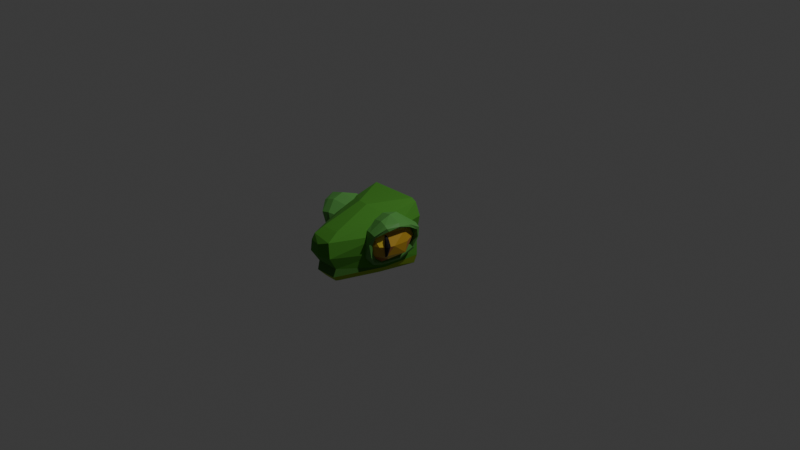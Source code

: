 # Source: SnakeHead.blend  (saved by Blender 4.4.32; exported with 4.5.12 LTS)
import bpy
from mathutils import Matrix  # noqa: F401  (used for matrix-valued properties, if any)

bpy.ops.wm.read_factory_settings(use_empty=True)
scene = bpy.context.scene
scene.name = 'Scene'

# ---- collections
col_collection = bpy.data.collections.new('Collection'); scene.collection.children.link(col_collection)
col_head = bpy.data.collections.new('Head'); scene.collection.children.link(col_head)
col_body = bpy.data.collections.new('Body'); scene.collection.children.link(col_body)

# ---- materials (node trees are filled in below, after node groups)
mat_material_007 = bpy.data.materials.new('Material.007')
mat_material = bpy.data.materials.new('Material')
mat_material.alpha_threshold = 0.0
mat_material.roughness = 0.5
mat_material.line_color = (0.0, 0.0, 0.0, 1.0)
mat_material_002 = bpy.data.materials.new('Material.002')
mat_snake_bottom = bpy.data.materials.new('Snake bottom')
mat_mouth = bpy.data.materials.new('Mouth')
mat_material_010 = bpy.data.materials.new('Material.010')
mat_material_011 = bpy.data.materials.new('Material.011')
mat_material_012 = bpy.data.materials.new('Material.012')
mat_material_013 = bpy.data.materials.new('Material.013')
mat_material_005 = bpy.data.materials.new('Material.005')

# ---- material node trees
mat_material_007.use_nodes = True; mat_material_007.node_tree.nodes.clear()
_N = mat_material_007.node_tree.nodes; _L = mat_material_007.node_tree.links
n0 = _N.new('ShaderNodeBsdfPrincipled'); n0.name = 'Principled BSDF'; n0.location = (10, 300)
n0.inputs[0].default_value = (0.0, 0.0, 0.0, 1.0)
n0.inputs[2].default_value = 0.8045
n1 = _N.new('ShaderNodeOutputMaterial'); n1.name = 'Material Output'; n1.location = (300, 300)
_L.new(n0.outputs[0], n1.inputs[0])
n1.is_active_output = True
mat_material.use_nodes = True; mat_material.node_tree.nodes.clear()
_N = mat_material.node_tree.nodes; _L = mat_material.node_tree.links
n0 = _N.new('ShaderNodeOutputMaterial'); n0.name = 'Material Output'; n0.location = (300, 300)
n1 = _N.new('ShaderNodeBsdfPrincipled'); n1.name = 'Principled BSDF'; n1.location = (10, 300)
n1.inputs[0].default_value = (0.05559, 0.2453, 0.01882, 1.0)
n1.inputs[2].default_value = 0.8727
n1.inputs[3].default_value = 1.45
_L.new(n1.outputs[0], n0.inputs[0])
n0.is_active_output = True
mat_material_002.use_nodes = True; mat_material_002.node_tree.nodes.clear()
_N = mat_material_002.node_tree.nodes; _L = mat_material_002.node_tree.links
n0 = _N.new('ShaderNodeBsdfPrincipled'); n0.name = 'Principled BSDF'; n0.location = (10, 300)
n0.inputs[0].default_value = (0.8006, 0.04719, 0.01132, 1.0)
n0.inputs[2].default_value = 0.7773
n1 = _N.new('ShaderNodeOutputMaterial'); n1.name = 'Material Output'; n1.location = (300, 300)
_L.new(n0.outputs[0], n1.inputs[0])
n1.is_active_output = True
mat_snake_bottom.use_nodes = True; mat_snake_bottom.node_tree.nodes.clear()
_N = mat_snake_bottom.node_tree.nodes; _L = mat_snake_bottom.node_tree.links
n0 = _N.new('ShaderNodeBsdfPrincipled'); n0.name = 'Principled BSDF'; n0.location = (10, 300)
n0.inputs[0].default_value = (0.2753, 0.4363, 0.0249, 1.0)
n0.inputs[2].default_value = 0.8773
n1 = _N.new('ShaderNodeOutputMaterial'); n1.name = 'Material Output'; n1.location = (300, 300)
_L.new(n0.outputs[0], n1.inputs[0])
n1.is_active_output = True
mat_mouth.use_nodes = True; mat_mouth.node_tree.nodes.clear()
_N = mat_mouth.node_tree.nodes; _L = mat_mouth.node_tree.links
n0 = _N.new('ShaderNodeBsdfPrincipled'); n0.name = 'Principled BSDF'; n0.location = (10, 300)
n0.inputs[0].default_value = (0.04699, 0.1697, 0.01926, 1.0)
n0.inputs[2].default_value = 0.7682
n1 = _N.new('ShaderNodeOutputMaterial'); n1.name = 'Material Output'; n1.location = (300, 300)
_L.new(n0.outputs[0], n1.inputs[0])
n1.is_active_output = True
mat_material_010.use_nodes = True; mat_material_010.node_tree.nodes.clear()
_N = mat_material_010.node_tree.nodes; _L = mat_material_010.node_tree.links
n0 = _N.new('ShaderNodeBsdfPrincipled'); n0.name = 'Principled BSDF'; n0.location = (10, 300)
n0.inputs[0].default_value = (0.4848, 0.2916, 0.0207, 1.0)
n1 = _N.new('ShaderNodeOutputMaterial'); n1.name = 'Material Output'; n1.location = (300, 300)
_L.new(n0.outputs[0], n1.inputs[0])
n1.is_active_output = True
mat_material_011.use_nodes = True; mat_material_011.node_tree.nodes.clear()
_N = mat_material_011.node_tree.nodes; _L = mat_material_011.node_tree.links
n0 = _N.new('ShaderNodeBsdfPrincipled'); n0.name = 'Principled BSDF'; n0.location = (10, 300)
n0.inputs[0].default_value = (0.3493, 0.1448, 0.032, 1.0)
n0.inputs[2].default_value = 0.7727
n1 = _N.new('ShaderNodeOutputMaterial'); n1.name = 'Material Output'; n1.location = (300, 300)
_L.new(n0.outputs[0], n1.inputs[0])
n1.is_active_output = True
mat_material_012.use_nodes = True; mat_material_012.node_tree.nodes.clear()
_N = mat_material_012.node_tree.nodes; _L = mat_material_012.node_tree.links
n0 = _N.new('ShaderNodeBsdfPrincipled'); n0.name = 'Principled BSDF'; n0.location = (10, 300)
n0.inputs[0].default_value = (0.7448, 0.5486, 0.0481, 1.0)
n1 = _N.new('ShaderNodeOutputMaterial'); n1.name = 'Material Output'; n1.location = (300, 300)
_L.new(n0.outputs[0], n1.inputs[0])
n1.is_active_output = True
mat_material_013.use_nodes = True; mat_material_013.node_tree.nodes.clear()
_N = mat_material_013.node_tree.nodes; _L = mat_material_013.node_tree.links
n0 = _N.new('ShaderNodeBsdfPrincipled'); n0.name = 'Principled BSDF'; n0.location = (10, 300)
n0.inputs[0].default_value = (0.3176, 0.1884, 0.04616, 1.0)
n1 = _N.new('ShaderNodeOutputMaterial'); n1.name = 'Material Output'; n1.location = (300, 300)
_L.new(n0.outputs[0], n1.inputs[0])
n1.is_active_output = True
mat_material_005.use_nodes = True; mat_material_005.node_tree.nodes.clear()
_N = mat_material_005.node_tree.nodes; _L = mat_material_005.node_tree.links
n0 = _N.new('ShaderNodeBsdfPrincipled'); n0.name = 'Principled BSDF'; n0.location = (10, 300)
n0.inputs[0].default_value = (0.08893, 0.3022, 0.05916, 1.0)
n1 = _N.new('ShaderNodeOutputMaterial'); n1.name = 'Material Output'; n1.location = (300, 300)
_L.new(n0.outputs[0], n1.inputs[0])
n1.is_active_output = True

# ---- world
world_world = bpy.data.worlds.new('World'); scene.world = world_world
world_world.use_nodes = True; world_world.node_tree.nodes.clear()
_N = world_world.node_tree.nodes; _L = world_world.node_tree.links
n0 = _N.new('ShaderNodeOutputWorld'); n0.name = 'World Output'; n0.location = (300, 300)
n1 = _N.new('ShaderNodeBackground'); n1.name = 'Background'; n1.location = (10, 300)
n1.inputs[0].default_value = (0.05088, 0.05088, 0.05088, 1.0)
_L.new(n1.outputs[0], n0.inputs[0])
n0.is_active_output = True
world_world.color = (0.05088, 0.05088, 0.05088)
world_world.sun_shadow_jitter_overblur = 0.0

# ---- cameras
cam_camera = bpy.data.cameras.new('Camera')
cam_camera.clip_end = 100.0
cam_camera.ortho_scale = 7.314

# ---- lights
light_light = bpy.data.lights.new('Light', 'POINT')
light_light.energy = 1000.0
light_light.shadow_soft_size = 0.1

# ---- meshes
me_icosphere_002 = bpy.data.meshes.new('Icosphere.002')
me_icosphere_002.from_pydata([(0.455, -0.6097, -0.04212), (0.495, -0.6273, -0.01437), (0.4709, -0.6136, 0.0131), (0.4723, -0.5899, 0.006659), (0.4849, -0.6052, -0.01997), (0.4725, -0.595, 0.1636), (0.4823, -0.595, 0.1699), (0.4944, -0.6117, 0.1627), (0.4846, -0.6351, -0.01184), (0.4574, -0.6022, -0.03569), (0.4546, -0.6129, -0.03194), (0.4747, -0.625, -0.005066), (0.4681, -0.6007, 0.006074), (0.5172, -0.6215, 0.08299), (0.5097, -0.5899, 0.08642), (0.4852, -0.6449, 0.08461), (0.5014, -0.6388, 0.08322), (0.4689, -0.621, 0.09088), (0.4734, -0.6374, 0.08767), (0.4812, -0.5874, 0.09084), (0.4726, -0.6024, 0.09074), (0.4935, -0.5813, 0.09077), (0.4839, -0.6318, 0.1675), (0.4718, -0.6306, 0.1638), (0.4647, -0.6118, 0.1648), (0.4599, -0.6154, 0.2049), (0.458, -0.6182, 0.1896), (0.4588, -0.6046, 0.1943), (-0.3408, -0.6097, -0.04212), (-0.3807, -0.6273, -0.01437), (-0.3566, -0.6136, 0.0131), (-0.3581, -0.5899, 0.006659), (-0.3706, -0.6052, -0.01997), (-0.3582, -0.595, 0.1636), (-0.368, -0.595, 0.1699), (-0.3801, -0.6117, 0.1627), (-0.3703, -0.6351, -0.01184), (-0.3431, -0.6022, -0.03569), (-0.3403, -0.6129, -0.03194), (-0.3604, -0.625, -0.005066), (-0.3538, -0.6007, 0.006074), (-0.4029, -0.6215, 0.08299), (-0.3954, -0.5899, 0.08642), (-0.3709, -0.6449, 0.08461), (-0.3871, -0.6388, 0.08322), (-0.3547, -0.621, 0.09088), (-0.3591, -0.6374, 0.08767), (-0.367, -0.5874, 0.09084), (-0.3583, -0.6024, 0.09074), (-0.3792, -0.5813, 0.09077), (-0.3696, -0.6318, 0.1675), (-0.3575, -0.6306, 0.1638), (-0.3504, -0.6118, 0.1648), (-0.3456, -0.6154, 0.2049), (-0.3437, -0.6182, 0.1896), (-0.3445, -0.6046, 0.1943), (0.1507, -0.9475, 0.2337), (0.1736, -1.074, 0.1649), (0.4164, -0.1163, 0.2211), (0.3571, -0.1141, 0.3512), (0.394, -0.571, 0.1603), (0.3079, -0.4644, 0.3048), (0.1247, -0.9286, -0.308), (0.1795, -0.9972, -0.136), (0.3916, -0.1285, -0.2122), (0.3534, -0.5184, -0.2197), (0.2955, -0.5693, -0.2795), (0.4109, -0.4388, 0.1776), (0.2679, -0.5208, -0.3091), (0.3456, -0.1206, -0.3226), (0.3755, -0.3576, -0.1293), (0.05594, -1.113, 0.003472), (0.1112, -0.5376, 0.3756), (0.05714, -1.11, 0.1258), (0.003588, -0.5288, 0.3774), (0.3054, -0.1131, 0.377), (0.1497, -0.9804, -0.2786), (0.1722, -1.026, -0.2202), (-0.06714, -0.9969, -0.1354), (0.05767, -0.1128, -0.3224), (0.1979, -1.084, 0.008149), (0.3705, -0.5869, -0.04006), (0.3905, -0.1311, 0.0356), (-0.2875, -0.1303, 0.04787), (-0.2551, -0.5955, -0.01682), (-0.05536, -1.089, 0.1303), (-0.03628, -0.9519, 0.2329), (-0.05304, -1.054, 0.1866), (-0.3021, -0.1163, 0.2211), (-0.2149, -0.1125, 0.373), (-0.2797, -0.571, 0.1603), (-0.2188, -0.5713, 0.2381), (-0.01723, -0.9499, -0.304), (-0.05771, -1.026, -0.2201), (-0.2341, -0.1211, -0.322), (-0.2787, -0.1273, -0.2132), (-0.2228, -0.5444, -0.2422), (-0.1984, -0.3819, 0.3224), (-0.302, -0.3914, 0.1929), (-0.1667, -0.4819, -0.3096), (-0.2459, -0.4162, -0.238), (-0.2616, -0.353, -0.1292), (-0.08881, -1.079, -0.002224), (0.476, -0.605, -0.02509), (0.3502, -0.2249, -0.04355), (0.5079, -0.3952, -0.04355), (0.3322, -0.6931, 0.209), (0.1745, -0.5228, 0.209), (0.2471, -0.2643, 0.209), (0.4038, -0.239, 0.1905), (0.3612, -0.3886, 0.3224), (0.3367, -0.5699, -0.1569), (0.42, -0.5448, -0.1003), (0.3308, -0.693, -0.04355), (0.4267, -0.3827, -0.1003), (0.2396, -0.4531, -0.1223), (0.1741, -0.5209, -0.04355), (0.3153, -0.326, -0.1223), (0.2137, -0.3202, -0.04402), (0.5215, -0.5507, 0.0827), (0.5283, -0.3886, 0.0827), (0.3303, -0.7213, 0.0827), (0.4459, -0.6778, 0.0827), (0.1541, -0.5294, 0.0827), (0.2189, -0.6646, 0.0827), (0.2365, -0.2402, 0.0827), (0.1608, -0.3673, 0.0827), (0.4635, -0.2534, 0.0827), (0.3521, -0.1967, 0.0827), (0.4517, -0.5969, 0.2094), (0.5083, -0.3971, 0.209), (0.3671, -0.592, 0.2877), (0.4427, -0.4649, 0.2877), (0.2557, -0.5353, 0.2877), (0.2624, -0.3732, 0.2877), (0.4938, -0.6219, 0.08244), (0.5075, -0.5989, 0.08388), (-0.3617, -0.605, -0.02509), (-0.2359, -0.2249, -0.04355), (-0.3937, -0.3952, -0.04355), (-0.2179, -0.6931, 0.209), (-0.06017, -0.5228, 0.209), (-0.1329, -0.2643, 0.209), (-0.2896, -0.239, 0.1905), (-0.247, -0.3886, 0.3224), (-0.2224, -0.5699, -0.1569), (-0.3057, -0.5448, -0.1003), (-0.2165, -0.693, -0.04355), (-0.3124, -0.3827, -0.1003), (-0.1254, -0.4531, -0.1223), (-0.05982, -0.5209, -0.04355), (-0.201, -0.326, -0.1223), (-0.09942, -0.3202, -0.04402), (-0.4073, -0.5507, 0.0827), (-0.414, -0.3886, 0.0827), (-0.216, -0.7213, 0.0827), (-0.3317, -0.6778, 0.0827), (-0.03984, -0.5294, 0.0827), (-0.1046, -0.6646, 0.0827), (-0.1222, -0.2402, 0.0827), (-0.04657, -0.3673, 0.0827), (-0.3493, -0.2534, 0.0827), (-0.2378, -0.1967, 0.0827), (-0.3374, -0.5969, 0.2094), (-0.394, -0.3971, 0.209), (-0.2529, -0.592, 0.2877), (-0.3285, -0.4649, 0.2877), (-0.1414, -0.5353, 0.2877), (-0.1481, -0.3732, 0.2877), (-0.3795, -0.6219, 0.08244), (-0.3932, -0.5989, 0.08388), (0.332, -0.5443, -0.2014), (0.3584, -0.5612, -0.181), (0.3621, -0.5668, -0.1547), (0.3163, -0.5524, -0.124), (0.2777, -0.5473, -0.1483), (0.2913, -0.5375, -0.191), (0.3627, -0.3617, -0.177), (0.4074, -0.3748, -0.1693), (0.4213, -0.3877, -0.1382), (0.385, -0.3822, -0.1083), (0.3482, -0.3687, -0.1136), (0.3339, -0.3589, -0.1529), (0.4334, -0.2255, -0.07599), (0.4756, -0.2486, -0.05871), (0.4788, -0.2708, -0.04156), (0.4265, -0.2764, -0.01674), (0.3759, -0.2556, -0.02339), (0.3606, -0.2295, -0.0517), (0.3867, -0.2179, -0.06857), (0.5008, -0.2143, 0.07103), (0.5117, -0.2365, 0.07185), (0.4703, -0.2493, 0.07746), (0.4095, -0.2413, 0.07887), (0.3917, -0.2153, 0.08162), (0.4145, -0.1863, 0.0659), (0.4577, -0.2118, 0.1981), (0.5374, -0.2434, 0.1867), (0.5338, -0.2667, 0.1674), (0.414, -0.2655, 0.1606), (0.3785, -0.249, 0.1625), (0.3737, -0.2236, 0.1828), (0.3949, -0.2069, 0.1963), (0.3446, -0.3628, 0.3212), (0.5497, -0.3733, 0.2618), (0.5555, -0.3909, 0.2442), (0.4701, -0.3747, 0.2261), (0.3736, -0.3658, 0.2432), (0.313, -0.3472, 0.2572), (0.2954, -0.3489, 0.2857), (0.4022, -0.4994, 0.3571), (0.5368, -0.5101, 0.3202), (0.5575, -0.5144, 0.288), (0.5339, -0.5272, 0.261), (0.4271, -0.5077, 0.2642), (0.2415, -0.4627, 0.2531), (0.2225, -0.461, 0.2907), (0.253, -0.4668, 0.3156), (0.4016, -0.6125, 0.321), (0.4692, -0.6275, 0.3058), (0.5079, -0.6356, 0.2863), (0.5193, -0.6173, 0.2568), (0.4605, -0.6312, 0.2299), (0.2442, -0.5734, 0.2112), (0.2167, -0.575, 0.2484), (0.2457, -0.5663, 0.2785), (0.3591, -0.7182, 0.2238), (0.4375, -0.7316, 0.212), (0.4337, -0.7095, 0.1904), (0.3857, -0.6756, 0.1738), (0.3262, -0.6545, 0.1655), (0.227, -0.6353, 0.1637), (0.2079, -0.6666, 0.1945), (0.234, -0.6761, 0.2051), (0.2925, -0.7447, 0.09978), (0.3751, -0.7465, 0.1181), (0.3877, -0.7184, 0.08994), (0.3418, -0.6809, 0.09439), (0.2923, -0.6739, 0.08959), (0.2595, -0.6981, 0.09195), (0.2613, -0.7315, 0.09191), (0.3214, -0.7434, -0.05113), (0.3802, -0.7239, -0.0304), (0.3658, -0.6821, -0.01707), (0.3194, -0.6634, -0.01019), (0.2631, -0.6784, -0.01772), (0.2625, -0.7181, -0.04105), (0.2932, -0.653, -0.1604), (0.3471, -0.66, -0.1517), (0.3584, -0.6543, -0.1282), (0.3464, -0.6373, -0.104), (0.3046, -0.6216, -0.09195), (0.2658, -0.6237, -0.1133), (0.2659, -0.6386, -0.1411), (-0.2177, -0.5443, -0.2014), (-0.2442, -0.5612, -0.181), (-0.2478, -0.5668, -0.1547), (-0.2021, -0.5524, -0.124), (-0.1634, -0.5473, -0.1483), (-0.1771, -0.5375, -0.191), (-0.2484, -0.3617, -0.177), (-0.2931, -0.3748, -0.1693), (-0.307, -0.3877, -0.1382), (-0.2707, -0.3822, -0.1083), (-0.2339, -0.3687, -0.1136), (-0.2196, -0.3589, -0.1529), (-0.3191, -0.2255, -0.07599), (-0.3614, -0.2486, -0.05871), (-0.3645, -0.2708, -0.04156), (-0.3122, -0.2764, -0.01674), (-0.2616, -0.2556, -0.02339), (-0.2463, -0.2295, -0.0517), (-0.2724, -0.2179, -0.06857), (-0.3865, -0.2143, 0.07103), (-0.3974, -0.2365, 0.07185), (-0.356, -0.2493, 0.07746), (-0.2952, -0.2413, 0.07887), (-0.2774, -0.2153, 0.08162), (-0.3002, -0.1863, 0.0659), (-0.3434, -0.2118, 0.1981), (-0.4231, -0.2434, 0.1867), (-0.4195, -0.2667, 0.1674), (-0.2998, -0.2655, 0.1606), (-0.2643, -0.249, 0.1625), (-0.2595, -0.2236, 0.1828), (-0.2807, -0.2069, 0.1963), (-0.2303, -0.3628, 0.3212), (-0.4354, -0.3733, 0.2618), (-0.4412, -0.3909, 0.2442), (-0.3558, -0.3747, 0.2261), (-0.2593, -0.3658, 0.2432), (-0.1987, -0.3472, 0.2572), (-0.1811, -0.3489, 0.2857), (-0.2879, -0.4994, 0.3571), (-0.4225, -0.5101, 0.3202), (-0.4432, -0.5144, 0.288), (-0.4196, -0.5272, 0.261), (-0.3128, -0.5077, 0.2642), (-0.1272, -0.4627, 0.2531), (-0.1082, -0.461, 0.2907), (-0.1388, -0.4668, 0.3156), (-0.2873, -0.6125, 0.321), (-0.355, -0.6275, 0.3058), (-0.3937, -0.6356, 0.2863), (-0.405, -0.6173, 0.2568), (-0.3462, -0.6312, 0.2299), (-0.13, -0.5734, 0.2112), (-0.1025, -0.575, 0.2484), (-0.1315, -0.5663, 0.2785), (-0.2448, -0.7182, 0.2238), (-0.3233, -0.7316, 0.212), (-0.3194, -0.7095, 0.1904), (-0.2714, -0.6756, 0.1738), (-0.2119, -0.6545, 0.1655), (-0.1127, -0.6353, 0.1637), (-0.09359, -0.6666, 0.1945), (-0.1197, -0.6761, 0.2051), (-0.1782, -0.7447, 0.09978), (-0.2609, -0.7465, 0.1181), (-0.2735, -0.7184, 0.08994), (-0.2275, -0.6809, 0.09439), (-0.178, -0.6739, 0.08959), (-0.1452, -0.6981, 0.09195), (-0.1471, -0.7315, 0.09191), (-0.2072, -0.7434, -0.05113), (-0.2659, -0.7239, -0.0304), (-0.2515, -0.6821, -0.01707), (-0.2051, -0.6634, -0.01019), (-0.1488, -0.6784, -0.01772), (-0.1482, -0.7181, -0.04105), (-0.179, -0.653, -0.1604), (-0.2328, -0.66, -0.1517), (-0.2441, -0.6543, -0.1282), (-0.2322, -0.6373, -0.104), (-0.1903, -0.6216, -0.09195), (-0.1515, -0.6237, -0.1133), (-0.1516, -0.6386, -0.1411)], [], [(1, 0, 4), (0, 10, 9), (1, 4, 13), (2, 11, 17), (3, 12, 19), (4, 3, 14), (1, 13, 16), (8, 15, 18), (2, 17, 20), (3, 19, 21), (5, 24, 27), (6, 5, 27), (7, 6, 25), (25, 6, 27), (27, 26, 25), (27, 24, 26), (24, 23, 26), (26, 23, 25), (23, 22, 25), (22, 7, 25), (14, 6, 7), (21, 5, 6), (21, 19, 5), (20, 24, 5), (20, 17, 24), (17, 23, 24), (18, 15, 23), (15, 22, 23), (16, 13, 22), (13, 7, 22), (14, 21, 6), (14, 3, 21), (19, 20, 5), (19, 12, 20), (12, 2, 20), (17, 18, 23), (17, 11, 18), (11, 8, 18), (15, 16, 22), (15, 8, 16), (8, 1, 16), (13, 14, 7), (13, 4, 14), (9, 3, 4), (9, 12, 3), (9, 10, 12), (10, 2, 12), (10, 11, 2), (10, 8, 11), (4, 0, 9), (10, 0, 8), (0, 1, 8), (29, 32, 28), (28, 37, 38), (29, 41, 32), (30, 45, 39), (31, 47, 40), (32, 42, 31), (29, 44, 41), (36, 46, 43), (30, 48, 45), (31, 49, 47), (33, 55, 52), (34, 55, 33), (35, 53, 34), (53, 55, 34), (55, 53, 54), (55, 54, 52), (52, 54, 51), (54, 53, 51), (51, 53, 50), (50, 53, 35), (42, 35, 34), (49, 34, 33), (49, 33, 47), (48, 33, 52), (48, 52, 45), (45, 52, 51), (46, 51, 43), (43, 51, 50), (44, 50, 41), (41, 50, 35), (42, 34, 49), (42, 49, 31), (47, 33, 48), (47, 48, 40), (40, 48, 30), (45, 51, 46), (45, 46, 39), (39, 46, 36), (43, 50, 44), (43, 44, 36), (36, 44, 29), (41, 35, 42), (41, 42, 32), (37, 32, 31), (37, 31, 40), (37, 40, 38), (38, 40, 30), (38, 30, 39), (38, 39, 36), (32, 37, 28), (38, 36, 28), (28, 36, 29), (87, 73, 57), (61, 67, 59), (72, 56, 61), (56, 57, 61), (65, 63, 77), (68, 69, 66), (61, 60, 67), (75, 72, 61), (72, 75, 74), (77, 63, 78), (82, 58, 67), (60, 80, 81), (80, 60, 57), (78, 102, 84, 96), (86, 72, 74), (98, 89, 88), (96, 92, 93), (96, 93, 78), (100, 96, 101), (95, 100, 101), (95, 94, 100), (94, 99, 100), (83, 95, 101), (97, 74, 89), (93, 77, 78), (92, 62, 76), (89, 74, 75), (71, 102, 78), (90, 84, 102), (90, 98, 84), (102, 85, 90), (87, 57, 56, 86), (70, 81, 65), (68, 79, 69), (82, 81, 70), (72, 86, 56), (76, 62, 68, 66), (75, 61, 59), (67, 58, 59), (57, 60, 61), (77, 76, 66, 65), (71, 78, 63, 80), (69, 65, 66), (62, 79, 68), (64, 70, 65), (69, 64, 65), (82, 70, 64), (71, 80, 57, 73), (60, 81, 82, 67), (64, 69, 79, 75, 59, 58, 82), (91, 87, 86, 97), (84, 101, 96), (79, 99, 94), (87, 85, 73), (97, 89, 98), (74, 97, 86), (90, 85, 87, 91), (92, 99, 79, 62), (99, 92, 96), (63, 65, 81, 80), (99, 96, 100), (77, 93, 92, 76), (91, 98, 90), (91, 97, 98), (84, 83, 101), (71, 73, 85, 102), (83, 84, 98, 88), (88, 89, 75, 79, 94, 95, 83), (103, 112, 105), (111, 115, 117), (111, 117, 114), (103, 105, 119), (104, 118, 125), (105, 104, 127), (113, 121, 124), (116, 123, 126), (104, 125, 128), (105, 127, 120), (106, 129, 131), (107, 106, 133), (108, 107, 134), (109, 108, 110), (132, 130, 110), (130, 109, 110), (110, 108, 134), (134, 133, 110), (134, 107, 133), (133, 131, 110), (133, 106, 131), (131, 132, 110), (131, 129, 132), (129, 130, 132), (120, 127, 130), (127, 109, 130), (128, 108, 109), (128, 125, 108), (126, 107, 108), (126, 123, 107), (124, 106, 107), (124, 121, 106), (122, 129, 106), (119, 130, 129), (127, 128, 109), (127, 104, 128), (125, 126, 108), (125, 118, 126), (118, 116, 126), (123, 124, 107), (123, 116, 124), (116, 113, 124), (121, 122, 106), (121, 113, 122), (113, 103, 122), (119, 120, 130), (119, 105, 120), (114, 104, 105), (114, 117, 104), (117, 118, 104), (117, 115, 118), (115, 116, 118), (115, 111, 116), (111, 113, 116), (105, 112, 114), (112, 111, 114), (111, 112, 113), (112, 103, 113), (122, 103, 135), (122, 135, 129), (135, 103, 136), (136, 103, 119), (129, 135, 136), (136, 119, 129), (137, 139, 146), (145, 151, 149), (145, 148, 151), (137, 153, 139), (138, 159, 152), (139, 161, 138), (147, 158, 155), (150, 160, 157), (138, 162, 159), (139, 154, 161), (140, 165, 163), (141, 167, 140), (142, 168, 141), (143, 144, 142), (166, 144, 164), (164, 144, 143), (144, 168, 142), (168, 144, 167), (168, 167, 141), (167, 144, 165), (167, 165, 140), (165, 144, 166), (165, 166, 163), (163, 166, 164), (154, 164, 161), (161, 164, 143), (162, 143, 142), (162, 142, 159), (160, 142, 141), (160, 141, 157), (158, 141, 140), (158, 140, 155), (156, 140, 163), (153, 163, 164), (161, 143, 162), (161, 162, 138), (159, 142, 160), (159, 160, 152), (152, 160, 150), (157, 141, 158), (157, 158, 150), (150, 158, 147), (155, 140, 156), (155, 156, 147), (147, 156, 137), (153, 164, 154), (153, 154, 139), (148, 139, 138), (148, 138, 151), (151, 138, 152), (151, 152, 149), (149, 152, 150), (149, 150, 145), (145, 150, 147), (139, 148, 146), (146, 148, 145), (145, 147, 146), (146, 147, 137), (156, 169, 137), (156, 163, 169), (169, 170, 137), (170, 153, 137), (163, 170, 169), (170, 163, 153), (171, 178, 172), (181, 175, 174), (182, 176, 175), (177, 171, 176), (183, 178, 177), (190, 184, 183), (185, 192, 186), (186, 193, 187), (187, 194, 188), (195, 189, 188), (195, 183, 189), (198, 192, 191), (199, 193, 192), (193, 200, 194), (207, 200, 199), (209, 202, 201), (202, 203, 196), (213, 206, 205), (215, 208, 207), (221, 213, 212), (222, 214, 213), (219, 227, 220), (229, 222, 221), (231, 224, 223), (236, 229, 228), (237, 230, 229), (240, 233, 232), (234, 241, 235), (235, 242, 236), (243, 237, 236), (244, 238, 237), (245, 239, 238), (241, 248, 242), (247, 241, 246), (247, 171, 248), (249, 173, 250), (174, 251, 250), (176, 247, 253), (171, 177, 178), (180, 174, 173, 179), (179, 178, 184, 185), (180, 181, 174), (181, 182, 175), (182, 177, 176), (183, 184, 178), (186, 180, 179, 185), (181, 180, 186, 187), (182, 181, 187, 188), (189, 177, 182, 188), (185, 184, 190, 191), (177, 189, 183), (195, 190, 183), (190, 195, 196, 197), (191, 192, 185), (186, 192, 193), (187, 193, 194), (188, 194, 195), (191, 190, 197, 198), (202, 195, 194, 201), (198, 199, 192), (199, 200, 193), (194, 200, 201), (204, 197, 196, 203), (195, 202, 196), (198, 197, 204, 205), (206, 199, 198, 205), (201, 200, 208, 209), (199, 206, 207), (200, 207, 208), (211, 204, 203, 210), (202, 209, 203), (179, 173, 172, 178), (212, 205, 204, 211), (207, 206, 213, 214), (205, 212, 213), (209, 208, 215, 216), (214, 215, 207), (203, 209, 216, 217), (219, 211, 210, 218), (203, 217, 210), (212, 211, 220, 221), (211, 219, 220), (223, 215, 214, 222), (221, 222, 213), (224, 216, 215, 223), (225, 217, 216, 224), (218, 210, 217, 225), (227, 219, 218, 226), (228, 221, 220, 227), (223, 222, 230, 231), (228, 229, 221), (229, 230, 222), (233, 225, 224, 232), (224, 231, 232), (226, 218, 225, 233), (235, 227, 226, 234), (228, 227, 235, 236), (238, 231, 230, 237), (236, 237, 229), (232, 231, 239, 240), (231, 238, 239), (234, 226, 233, 240), (246, 240, 239, 245), (235, 241, 242), (242, 243, 236), (243, 244, 237), (244, 245, 238), (241, 234, 240, 246), (250, 243, 242, 249), (247, 248, 241), (242, 248, 249), (244, 243, 250, 251), (245, 244, 251, 252), (253, 246, 245, 252), (173, 249, 248, 172), (246, 253, 247), (248, 171, 172), (252, 251, 174, 175), (173, 174, 250), (253, 252, 175, 176), (176, 171, 247), (254, 255, 261), (264, 257, 258), (265, 258, 259), (260, 259, 254), (266, 260, 261), (273, 266, 267), (268, 269, 275), (269, 270, 276), (270, 271, 277), (278, 271, 272), (278, 272, 266), (281, 274, 275), (282, 275, 276), (276, 277, 283), (290, 282, 283), (292, 284, 285), (285, 279, 286), (296, 288, 289), (298, 290, 291), (304, 295, 296), (305, 296, 297), (302, 303, 310), (312, 304, 305), (314, 306, 307), (319, 311, 312), (320, 312, 313), (323, 315, 316), (317, 318, 324), (318, 319, 325), (326, 319, 320), (327, 320, 321), (328, 321, 322), (324, 325, 331), (330, 329, 324), (330, 331, 254), (332, 333, 256), (257, 333, 334), (259, 336, 330), (254, 261, 260), (263, 262, 256, 257), (262, 268, 267, 261), (263, 257, 264), (264, 258, 265), (265, 259, 260), (266, 261, 267), (269, 268, 262, 263), (264, 270, 269, 263), (265, 271, 270, 264), (272, 271, 265, 260), (268, 274, 273, 267), (260, 266, 272), (278, 266, 273), (273, 280, 279, 278), (274, 268, 275), (269, 276, 275), (270, 277, 276), (271, 278, 277), (274, 281, 280, 273), (285, 284, 277, 278), (281, 275, 282), (282, 276, 283), (277, 284, 283), (287, 286, 279, 280), (278, 279, 285), (281, 288, 287, 280), (289, 288, 281, 282), (284, 292, 291, 283), (282, 290, 289), (283, 291, 290), (294, 293, 286, 287), (285, 286, 292), (262, 261, 255, 256), (295, 294, 287, 288), (290, 297, 296, 289), (288, 296, 295), (292, 299, 298, 291), (297, 290, 298), (286, 300, 299, 292), (302, 301, 293, 294), (286, 293, 300), (295, 304, 303, 294), (294, 303, 302), (306, 305, 297, 298), (304, 296, 305), (307, 306, 298, 299), (308, 307, 299, 300), (301, 308, 300, 293), (310, 309, 301, 302), (311, 310, 303, 304), (306, 314, 313, 305), (311, 304, 312), (312, 305, 313), (316, 315, 307, 308), (307, 315, 314), (309, 316, 308, 301), (318, 317, 309, 310), (311, 319, 318, 310), (321, 320, 313, 314), (319, 312, 320), (315, 323, 322, 314), (314, 322, 321), (317, 323, 316, 309), (329, 328, 322, 323), (318, 325, 324), (325, 319, 326), (326, 320, 327), (327, 321, 328), (324, 329, 323, 317), (333, 332, 325, 326), (330, 324, 331), (325, 332, 331), (327, 334, 333, 326), (328, 335, 334, 327), (336, 335, 328, 329), (256, 255, 331, 332), (329, 330, 336), (331, 255, 254), (335, 258, 257, 334), (256, 333, 257), (336, 259, 258, 335), (259, 330, 254)])
me_icosphere_002.polygons.foreach_set('material_index', [0, 0, 0, 0, 0, 0, 0, 0, 0, 0, 0, 0, 0, 0, 0, 0, 0, 0, 0, 0, 0, 0, 0, 0, 0, 0, 0, 0, 0, 0, 0, 0, 0, 0, 0, 0, 0, 0, 0, 0, 0, 0, 0, 0, 0, 0, 0, 0, 0, 0, 0, 0, 0, 0, 0, 0, 0, 0, 0, 0, 0, 0, 0, 0, 0, 0, 0, 0, 0, 0, 0, 0, 0, 0, 0, 0, 0, 0, 0, 0, 0, 0, 0, 0, 0, 0, 0, 0, 0, 0, 0, 0, 0, 0, 0, 0, 0, 0, 0, 0, 0, 0, 0, 0, 1, 1, 1, 1, 4, 3, 1, 1, 1, 4, 1, 1, 1, 1, 1, 1, 3, 4, 1, 1, 3, 3, 1, 1, 4, 3, 1, 1, 1, 1, 1, 1, 1, 3, 1, 1, 3, 1, 1, 1, 3, 1, 3, 3, 1, 3, 1, 1, 1, 1, 1, 1, 3, 1, 1, 1, 1, 3, 3, 1, 3, 3, 1, 1, 1, 1, 1, 1, 7, 5, 6, 5, 5, 6, 5, 5, 5, 6, 7, 5, 5, 5, 5, 5, 5, 5, 5, 5, 5, 5, 5, 7, 5, 7, 5, 5, 5, 5, 5, 5, 7, 5, 5, 5, 5, 5, 5, 5, 5, 5, 5, 5, 5, 5, 5, 6, 5, 5, 5, 5, 5, 5, 6, 6, 6, 5, 5, 7, 5, 6, 5, 5, 7, 5, 6, 5, 5, 6, 5, 5, 5, 6, 7, 5, 5, 5, 5, 5, 5, 5, 5, 5, 5, 5, 5, 7, 5, 7, 5, 5, 5, 5, 5, 5, 7, 5, 5, 5, 5, 5, 5, 5, 5, 5, 5, 5, 5, 5, 5, 6, 5, 5, 5, 5, 5, 5, 6, 6, 6, 5, 5, 7, 5, 6, 5, 5, 9, 9, 9, 9, 9, 9, 9, 9, 9, 9, 9, 9, 9, 9, 9, 9, 9, 9, 9, 9, 9, 9, 9, 9, 9, 9, 9, 9, 9, 9, 9, 9, 9, 9, 9, 9, 9, 9, 9, 9, 9, 9, 9, 9, 9, 9, 9, 9, 9, 9, 9, 9, 9, 9, 9, 9, 9, 9, 9, 9, 9, 9, 9, 9, 9, 9, 9, 9, 9, 9, 9, 9, 9, 9, 9, 9, 9, 9, 9, 9, 9, 9, 9, 9, 9, 9, 9, 9, 9, 9, 9, 9, 9, 9, 9, 9, 9, 9, 9, 9, 9, 9, 9, 9, 9, 9, 9, 9, 9, 9, 9, 9, 9, 9, 9, 9, 9, 9, 9, 9, 9, 9, 9, 9, 9, 9, 9, 9, 9, 9, 9, 9, 9, 9, 9, 9, 9, 9, 9, 9, 9, 9, 9, 9, 9, 9, 9, 9, 9, 9, 9, 9, 9, 9, 9, 9, 9, 9, 9, 9, 9, 9, 9, 9, 9, 9, 9, 9, 9, 9, 9, 9, 9, 9, 9, 9, 9, 9, 9, 9, 9, 9, 9, 9, 9, 9, 9, 9, 9, 9, 9, 9, 9, 9, 9, 9, 9, 9, 9, 9, 9, 9, 9, 9, 9, 9, 9, 9, 9, 9, 9, 9, 9, 9, 9, 9, 9, 9, 9, 9, 9, 9, 9, 9, 9, 9, 9, 9, 9, 9, 9, 9, 9, 9, 9, 9, 9, 9, 9, 9, 9, 9])
_uv = me_icosphere_002.uv_layers.new(name='UVMap')
_uv.uv.foreach_set('vector', [0.2727, 0.1575, 0.3635, 0.0001649, 0.4083, 0.1575, 0.7273, 0.0, 0.7727, 0.07873, 0.6818, 0.07873, 0.2727, 0.1575, 0.4083, 0.1575, 0.3182, 0.2362, 0.8182, 0.1575, 0.9091, 0.1575, 0.8636, 0.2362, 0.6329, 0.1575, 0.7273, 0.1575, 0.6818, 0.2362, 0.4083, 0.1575, 0.6329, 0.1575, 0.4631, 0.2362, 0.2727, 0.1575, 0.3182, 0.2362, 0.2273, 0.2362, 0.1242, 0.1575, 0.1364, 0.2362, 0.04546, 0.2362, 0.8182, 0.1575, 0.8636, 0.2362, 0.7727, 0.2362, 0.6329, 0.1575, 0.6818, 0.2362, 0.5909, 0.2362, 0.6289, 0.3149, 0.8182, 0.3149, 0.7727, 0.3937, 0.5323, 0.3149, 0.6289, 0.3149, 0.6681, 0.3937, 0.3636, 0.3149, 0.5323, 0.3149, 0.4538, 0.4711, 0.4538, 0.4711, 0.5323, 0.3149, 0.5, 0.3937, 0.7727, 0.3937, 0.8636, 0.3937, 0.8182, 0.4724, 0.7727, 0.3937, 0.8182, 0.3149, 0.8636, 0.3937, 0.8182, 0.3149, 0.9091, 0.3149, 0.8636, 0.3937, 0.04546, 0.3937, 0.08152, 0.3149, 0.09959, 0.4573, 0.08152, 0.3149, 0.1951, 0.3149, 0.09959, 0.4573, 0.1951, 0.3149, 0.3636, 0.3149, 0.2646, 0.4563, 0.4631, 0.2362, 0.5323, 0.3149, 0.3636, 0.3149, 0.5909, 0.2362, 0.6289, 0.3149, 0.5323, 0.3149, 0.5909, 0.2362, 0.6818, 0.2362, 0.6289, 0.3149, 0.7727, 0.2362, 0.8182, 0.3149, 0.6289, 0.3149, 0.7727, 0.2362, 0.8636, 0.2362, 0.8182, 0.3149, 0.8636, 0.2362, 0.9091, 0.3149, 0.8182, 0.3149, 0.04546, 0.2362, 0.1364, 0.2362, 0.08152, 0.3149, 0.1364, 0.2362, 0.1951, 0.3149, 0.08152, 0.3149, 0.2273, 0.2362, 0.3182, 0.2362, 0.1951, 0.3149, 0.3182, 0.2362, 0.3636, 0.3149, 0.1951, 0.3149, 0.4631, 0.2362, 0.5909, 0.2362, 0.5323, 0.3149, 0.4631, 0.2362, 0.6329, 0.1575, 0.5909, 0.2362, 0.6818, 0.2362, 0.7727, 0.2362, 0.6289, 0.3149, 0.6818, 0.2362, 0.7273, 0.1575, 0.7727, 0.2362, 0.7273, 0.1575, 0.8182, 0.1575, 0.7727, 0.2362, 0.8636, 0.2362, 0.9545, 0.2362, 0.9091, 0.3149, 0.8636, 0.2362, 0.9091, 0.1575, 0.9545, 0.2362, 0.9091, 0.1575, 1.0, 0.1575, 0.9545, 0.2362, 0.1364, 0.2362, 0.2273, 0.2362, 0.1951, 0.3149, 0.1364, 0.2362, 0.1242, 0.1575, 0.2273, 0.2362, 0.1242, 0.1575, 0.2727, 0.1575, 0.2273, 0.2362, 0.3182, 0.2362, 0.4631, 0.2362, 0.3636, 0.3149, 0.3182, 0.2362, 0.4083, 0.1575, 0.4631, 0.2362, 0.5949, 0.07873, 0.6329, 0.1575, 0.4083, 0.1575, 0.6818, 0.07873, 0.7273, 0.1575, 0.6329, 0.1575, 0.6818, 0.07873, 0.7727, 0.07873, 0.7273, 0.1575, 0.7727, 0.07873, 0.8182, 0.1575, 0.7273, 0.1575, 0.8828, 0.07873, 0.9091, 0.1575, 0.8182, 0.1575, 0.8828, 0.07873, 1.0, 0.1575, 0.9091, 0.1575, 0.4083, 0.1575, 0.3635, 0.0001649, 0.4091, 0.07873, 0.1364, 0.07873, 0.1819, 0.0001649, 0.1242, 0.1575, 0.1819, 0.0001649, 0.2727, 0.1575, 0.1242, 0.1575, 0.2727, 0.1575, 0.4083, 0.1575, 0.3635, 0.0001649, 0.7273, 0.0, 0.6818, 0.07873, 0.7727, 0.07873, 0.2727, 0.1575, 0.3182, 0.2362, 0.4083, 0.1575, 0.8182, 0.1575, 0.8636, 0.2362, 0.9091, 0.1575, 0.6329, 0.1575, 0.6818, 0.2362, 0.7273, 0.1575, 0.4083, 0.1575, 0.4631, 0.2362, 0.6329, 0.1575, 0.2727, 0.1575, 0.2273, 0.2362, 0.3182, 0.2362, 0.1242, 0.1575, 0.04546, 0.2362, 0.1364, 0.2362, 0.8182, 0.1575, 0.7727, 0.2362, 0.8636, 0.2362, 0.6329, 0.1575, 0.5909, 0.2362, 0.6818, 0.2362, 0.6289, 0.3149, 0.7727, 0.3937, 0.8182, 0.3149, 0.5323, 0.3149, 0.6681, 0.3937, 0.6289, 0.3149, 0.3636, 0.3149, 0.4538, 0.4711, 0.5323, 0.3149, 0.4538, 0.4711, 0.5, 0.3937, 0.5323, 0.3149, 0.7727, 0.3937, 0.8182, 0.4724, 0.8636, 0.3937, 0.7727, 0.3937, 0.8636, 0.3937, 0.8182, 0.3149, 0.8182, 0.3149, 0.8636, 0.3937, 0.9091, 0.3149, 0.04546, 0.3937, 0.09959, 0.4573, 0.08152, 0.3149, 0.08152, 0.3149, 0.09959, 0.4573, 0.1951, 0.3149, 0.1951, 0.3149, 0.2646, 0.4563, 0.3636, 0.3149, 0.4631, 0.2362, 0.3636, 0.3149, 0.5323, 0.3149, 0.5909, 0.2362, 0.5323, 0.3149, 0.6289, 0.3149, 0.5909, 0.2362, 0.6289, 0.3149, 0.6818, 0.2362, 0.7727, 0.2362, 0.6289, 0.3149, 0.8182, 0.3149, 0.7727, 0.2362, 0.8182, 0.3149, 0.8636, 0.2362, 0.8636, 0.2362, 0.8182, 0.3149, 0.9091, 0.3149, 0.04546, 0.2362, 0.08152, 0.3149, 0.1364, 0.2362, 0.1364, 0.2362, 0.08152, 0.3149, 0.1951, 0.3149, 0.2273, 0.2362, 0.1951, 0.3149, 0.3182, 0.2362, 0.3182, 0.2362, 0.1951, 0.3149, 0.3636, 0.3149, 0.4631, 0.2362, 0.5323, 0.3149, 0.5909, 0.2362, 0.4631, 0.2362, 0.5909, 0.2362, 0.6329, 0.1575, 0.6818, 0.2362, 0.6289, 0.3149, 0.7727, 0.2362, 0.6818, 0.2362, 0.7727, 0.2362, 0.7273, 0.1575, 0.7273, 0.1575, 0.7727, 0.2362, 0.8182, 0.1575, 0.8636, 0.2362, 0.9091, 0.3149, 0.9545, 0.2362, 0.8636, 0.2362, 0.9545, 0.2362, 0.9091, 0.1575, 0.9091, 0.1575, 0.9545, 0.2362, 1.0, 0.1575, 0.1364, 0.2362, 0.1951, 0.3149, 0.2273, 0.2362, 0.1364, 0.2362, 0.2273, 0.2362, 0.1242, 0.1575, 0.1242, 0.1575, 0.2273, 0.2362, 0.2727, 0.1575, 0.3182, 0.2362, 0.3636, 0.3149, 0.4631, 0.2362, 0.3182, 0.2362, 0.4631, 0.2362, 0.4083, 0.1575, 0.5949, 0.07873, 0.4083, 0.1575, 0.6329, 0.1575, 0.6818, 0.07873, 0.6329, 0.1575, 0.7273, 0.1575, 0.6818, 0.07873, 0.7273, 0.1575, 0.7727, 0.07873, 0.7727, 0.07873, 0.7273, 0.1575, 0.8182, 0.1575, 0.8828, 0.07873, 0.8182, 0.1575, 0.9091, 0.1575, 0.8828, 0.07873, 0.9091, 0.1575, 1.0, 0.1575, 0.4083, 0.1575, 0.4091, 0.07873, 0.3635, 0.0001649, 0.1364, 0.07873, 0.1242, 0.1575, 0.1819, 0.0001649, 0.1819, 0.0001649, 0.1242, 0.1575, 0.2727, 0.1575, 0.375, 0.2699, 0.4315, 0.375, 0.3974, 0.2485, 0.1532, 0.5708, 0.125, 0.5817, 0.1517, 0.6119, 0.2216, 0.5369, 0.1832, 0.5181, 0.1532, 0.5708, 0.1832, 0.5181, 0.125, 0.5026, 0.1532, 0.5708, 0.6051, 0.1892, 0.5833, 0.25, 0.6042, 0.2483, 0.8245, 0.5717, 0.832, 0.6073, 0.875, 0.5564, 0.375, 0.1936, 0.4315, 0.1936, 0.4354, 0.1673, 0.1839, 0.612, 0.2216, 0.5369, 0.1532, 0.5708, 0.2216, 0.5369, 0.1839, 0.612, 0.2198, 0.5374, 0.6041, 0.2568, 0.5833, 0.25, 0.5833, 0.248, 0.4706, 0.1382, 0.4315, 0.1378, 0.4354, 0.1673, 0.4315, 0.1936, 0.4748, 0.25, 0.5026, 0.1936, 0.4748, 0.25, 0.4315, 0.1936, 0.3974, 0.2485, 0.5833, 0.248, 0.4798, 0.25, 0.4927, 0.1937, 0.6106, 0.1944, 0.1834, 0.5181, 0.2216, 0.5369, 0.2198, 0.5374, 0.4283, 0.1674, 0.375, 0.1397, 0.4315, 0.1378, 0.6105, 0.1965, 0.625, 0.2435, 0.6042, 0.2483, 0.6106, 0.1944, 0.6042, 0.2483, 0.5833, 0.248, 0.6103, 0.1687, 0.6106, 0.1944, 0.5685, 0.1674, 0.6027, 0.1388, 0.6103, 0.1687, 0.5685, 0.1674, 0.6027, 0.1388, 0.8308, 0.605, 0.6103, 0.1687, 0.8308, 0.605, 0.8256, 0.5764, 0.875, 0.5806, 0.4691, 0.1378, 0.6027, 0.1388, 0.5685, 0.1674, 0.1597, 0.5796, 0.2198, 0.5374, 0.1702, 0.6121, 0.6041, 0.257, 0.6041, 0.2568, 0.5833, 0.248, 0.8109, 0.5194, 0.7992, 0.5253, 0.8469, 0.5, 0.1702, 0.6121, 0.2198, 0.5374, 0.1839, 0.612, 0.4781, 0.375, 0.4798, 0.25, 0.5833, 0.248, 0.4315, 0.1936, 0.4927, 0.1937, 0.4798, 0.25, 0.4315, 0.1936, 0.4283, 0.1674, 0.4927, 0.1937, 0.4798, 0.25, 0.4315, 0.25, 0.4315, 0.1936, 0.1449, 0.5, 0.1353, 0.5, 0.1832, 0.5181, 0.1834, 0.5181, 0.5679, 0.1674, 0.5026, 0.1936, 0.6051, 0.1892, 0.8245, 0.5717, 0.75, 0.6121, 0.832, 0.6073, 0.4706, 0.1382, 0.5026, 0.1936, 0.5679, 0.1674, 0.2216, 0.5369, 0.1834, 0.5181, 0.1832, 0.5181, 0.875, 0.5065, 0.7992, 0.5253, 0.8245, 0.5717, 0.875, 0.5502, 0.1839, 0.612, 0.1532, 0.5708, 0.1517, 0.6119, 0.4354, 0.1673, 0.4315, 0.1378, 0.375, 0.1397, 0.3974, 0.2485, 0.4315, 0.1936, 0.375, 0.1961, 0.6042, 0.2483, 0.625, 0.2435, 0.625, 0.1998, 0.6051, 0.1892, 0.4781, 0.375, 0.5833, 0.248, 0.5833, 0.25, 0.4748, 0.25, 0.8311, 0.6058, 0.6051, 0.1892, 0.625, 0.1936, 0.7992, 0.5253, 0.75, 0.6121, 0.8245, 0.5717, 0.6024, 0.1388, 0.5679, 0.1674, 0.6051, 0.1892, 0.8311, 0.6058, 0.6024, 0.1388, 0.6051, 0.1892, 0.4706, 0.1382, 0.5679, 0.1674, 0.6024, 0.1388, 0.4781, 0.375, 0.4748, 0.25, 0.3974, 0.2485, 0.4315, 0.375, 0.4315, 0.1936, 0.5026, 0.1936, 0.4706, 0.1382, 0.4354, 0.1673, 0.6024, 0.1388, 0.832, 0.6073, 0.75, 0.6121, 0.1839, 0.612, 0.1517, 0.6119, 0.4315, 0.1378, 0.4706, 0.1382, 0.125, 0.5539, 0.125, 0.5026, 0.1834, 0.5181, 0.1597, 0.5796, 0.4927, 0.1937, 0.5685, 0.1674, 0.6106, 0.1944, 0.75, 0.6121, 0.8256, 0.5764, 0.8308, 0.605, 0.375, 0.2699, 0.4315, 0.25, 0.4315, 0.375, 0.1597, 0.5796, 0.1702, 0.6121, 0.125, 0.5817, 0.2198, 0.5374, 0.1597, 0.5796, 0.1834, 0.5181, 0.4315, 0.1936, 0.4315, 0.25, 0.375, 0.2474, 0.375, 0.1961, 0.8109, 0.5194, 0.8256, 0.5764, 0.75, 0.6121, 0.7992, 0.5253, 0.8256, 0.5764, 0.8169, 0.5209, 0.875, 0.5502, 0.5833, 0.25, 0.6051, 0.1892, 0.5026, 0.1936, 0.4748, 0.25, 0.8256, 0.5764, 0.875, 0.5564, 0.875, 0.5806, 0.6041, 0.2568, 0.6041, 0.257, 0.625, 0.2758, 0.625, 0.2781, 0.375, 0.1936, 0.4283, 0.1674, 0.4315, 0.1936, 0.125, 0.5564, 0.1597, 0.5796, 0.125, 0.5817, 0.4927, 0.1937, 0.4691, 0.1378, 0.5685, 0.1674, 0.4781, 0.375, 0.4315, 0.375, 0.4315, 0.25, 0.4798, 0.25, 0.4691, 0.1378, 0.4927, 0.1937, 0.4283, 0.1674, 0.4315, 0.1378, 0.4315, 0.1378, 0.1702, 0.6121, 0.1839, 0.612, 0.75, 0.6121, 0.8308, 0.605, 0.6027, 0.1388, 0.4691, 0.1378, 0.2727, 0.1575, 0.3182, 0.07873, 0.4085, 0.1575, 0.7273, 0.0, 0.7727, 0.07873, 0.6818, 0.07873, 0.5455, 0.0, 0.5909, 0.07873, 0.5, 0.07873, 0.2727, 0.1575, 0.4085, 0.1575, 0.3182, 0.2362, 0.5903, 0.1575, 0.7273, 0.1575, 0.6818, 0.2362, 0.4085, 0.1575, 0.5903, 0.1575, 0.5, 0.2362, 0.137, 0.1575, 0.1364, 0.2362, 0.04546, 0.2362, 0.8643, 0.1575, 0.8636, 0.2362, 0.7727, 0.2362, 0.5903, 0.1575, 0.6818, 0.2362, 0.5909, 0.2362, 0.4085, 0.1575, 0.5, 0.2362, 0.4091, 0.2362, 0.1357, 0.3149, 0.2727, 0.3149, 0.2273, 0.3937, 0.0, 0.3149, 0.1357, 0.3149, 0.04546, 0.3937, 0.6812, 0.3149, 0.863, 0.3149, 0.7727, 0.3937, 0.5455, 0.3149, 0.6812, 0.3149, 0.6133, 0.4325, 0.4091, 0.3937, 0.4097, 0.3149, 0.4776, 0.4325, 0.4097, 0.3149, 0.5455, 0.3149, 0.4776, 0.4325, 0.6133, 0.4325, 0.6812, 0.3149, 0.6818, 0.3937, 0.7727, 0.3937, 0.8636, 0.3937, 0.8182, 0.4724, 0.7727, 0.3937, 0.863, 0.3149, 0.8636, 0.3937, 0.04546, 0.3937, 0.1364, 0.3937, 0.09091, 0.4724, 0.04546, 0.3937, 0.1357, 0.3149, 0.1364, 0.3937, 0.2273, 0.3937, 0.3182, 0.3937, 0.2727, 0.4724, 0.2273, 0.3937, 0.2727, 0.3149, 0.3182, 0.3937, 0.2727, 0.3149, 0.4097, 0.3149, 0.3182, 0.3937, 0.4091, 0.2362, 0.5, 0.2362, 0.4097, 0.3149, 0.5, 0.2362, 0.5455, 0.3149, 0.4097, 0.3149, 0.5909, 0.2362, 0.6812, 0.3149, 0.5455, 0.3149, 0.5909, 0.2362, 0.6818, 0.2362, 0.6812, 0.3149, 0.7727, 0.2362, 0.863, 0.3149, 0.6812, 0.3149, 0.7727, 0.2362, 0.8636, 0.2362, 0.863, 0.3149, 0.04546, 0.2362, 0.1357, 0.3149, 0.0, 0.3149, 0.04546, 0.2362, 0.1364, 0.2362, 0.1357, 0.3149, 0.2273, 0.2362, 0.2727, 0.3149, 0.1357, 0.3149, 0.3182, 0.2362, 0.4097, 0.3149, 0.2727, 0.3149, 0.5, 0.2362, 0.5909, 0.2362, 0.5455, 0.3149, 0.5, 0.2362, 0.5903, 0.1575, 0.5909, 0.2362, 0.6818, 0.2362, 0.7727, 0.2362, 0.6812, 0.3149, 0.6818, 0.2362, 0.7273, 0.1575, 0.7727, 0.2362, 0.7273, 0.1575, 0.8643, 0.1575, 0.7727, 0.2362, 0.8636, 0.2362, 0.9545, 0.2362, 0.863, 0.3149, 0.8636, 0.2362, 0.8643, 0.1575, 0.9545, 0.2362, 0.8643, 0.1575, 1.0, 0.1575, 0.9545, 0.2362, 0.1364, 0.2362, 0.2273, 0.2362, 0.1357, 0.3149, 0.1364, 0.2362, 0.137, 0.1575, 0.2273, 0.2362, 0.137, 0.1575, 0.2727, 0.1575, 0.2273, 0.2362, 0.3182, 0.2362, 0.4091, 0.2362, 0.4097, 0.3149, 0.3182, 0.2362, 0.4085, 0.1575, 0.4091, 0.2362, 0.5, 0.07873, 0.5903, 0.1575, 0.4085, 0.1575, 0.5, 0.07873, 0.5909, 0.07873, 0.5903, 0.1575, 0.6818, 0.07873, 0.7273, 0.1575, 0.5903, 0.1575, 0.6818, 0.07873, 0.7727, 0.07873, 0.7273, 0.1575, 0.7727, 0.07873, 0.8643, 0.1575, 0.7273, 0.1575, 0.8636, 0.07873, 0.9321, 0.0399, 0.8643, 0.1575, 0.9321, 0.0399, 1.0, 0.1575, 0.8643, 0.1575, 0.4085, 0.1575, 0.3182, 0.07873, 0.4091, 0.07873, 0.3182, 0.07873, 0.3636, 0.0, 0.4091, 0.07873, 0.1588, 0.0399, 0.2273, 0.07873, 0.137, 0.1575, 0.2273, 0.07873, 0.2727, 0.1575, 0.137, 0.1575, 0.2273, 0.2362, 0.2727, 0.1575, 0.2665, 0.2362, 0.2273, 0.2362, 0.2665, 0.2362, 0.2727, 0.3149, 0.2665, 0.2362, 0.2727, 0.1575, 0.2737, 0.2362, 0.2737, 0.2362, 0.2727, 0.1575, 0.3182, 0.2362, 0.2727, 0.3149, 0.2665, 0.2362, 0.2737, 0.2362, 0.2737, 0.2362, 0.3182, 0.2362, 0.2727, 0.3149, 0.2727, 0.1575, 0.4085, 0.1575, 0.3182, 0.07873, 0.7273, 0.0, 0.6818, 0.07873, 0.7727, 0.07873, 0.5455, 0.0, 0.5, 0.07873, 0.5909, 0.07873, 0.2727, 0.1575, 0.3182, 0.2362, 0.4085, 0.1575, 0.5903, 0.1575, 0.6818, 0.2362, 0.7273, 0.1575, 0.4085, 0.1575, 0.5, 0.2362, 0.5903, 0.1575, 0.137, 0.1575, 0.04546, 0.2362, 0.1364, 0.2362, 0.8643, 0.1575, 0.7727, 0.2362, 0.8636, 0.2362, 0.5903, 0.1575, 0.5909, 0.2362, 0.6818, 0.2362, 0.4085, 0.1575, 0.4091, 0.2362, 0.5, 0.2362, 0.1357, 0.3149, 0.2273, 0.3937, 0.2727, 0.3149, 0.0, 0.3149, 0.04546, 0.3937, 0.1357, 0.3149, 0.6812, 0.3149, 0.7727, 0.3937, 0.863, 0.3149, 0.5455, 0.3149, 0.6133, 0.4325, 0.6812, 0.3149, 0.4091, 0.3937, 0.4776, 0.4325, 0.4097, 0.3149, 0.4097, 0.3149, 0.4776, 0.4325, 0.5455, 0.3149, 0.6133, 0.4325, 0.6818, 0.3937, 0.6812, 0.3149, 0.7727, 0.3937, 0.8182, 0.4724, 0.8636, 0.3937, 0.7727, 0.3937, 0.8636, 0.3937, 0.863, 0.3149, 0.04546, 0.3937, 0.09091, 0.4724, 0.1364, 0.3937, 0.04546, 0.3937, 0.1364, 0.3937, 0.1357, 0.3149, 0.2273, 0.3937, 0.2727, 0.4724, 0.3182, 0.3937, 0.2273, 0.3937, 0.3182, 0.3937, 0.2727, 0.3149, 0.2727, 0.3149, 0.3182, 0.3937, 0.4097, 0.3149, 0.4091, 0.2362, 0.4097, 0.3149, 0.5, 0.2362, 0.5, 0.2362, 0.4097, 0.3149, 0.5455, 0.3149, 0.5909, 0.2362, 0.5455, 0.3149, 0.6812, 0.3149, 0.5909, 0.2362, 0.6812, 0.3149, 0.6818, 0.2362, 0.7727, 0.2362, 0.6812, 0.3149, 0.863, 0.3149, 0.7727, 0.2362, 0.863, 0.3149, 0.8636, 0.2362, 0.04546, 0.2362, 0.0, 0.3149, 0.1357, 0.3149, 0.04546, 0.2362, 0.1357, 0.3149, 0.1364, 0.2362, 0.2273, 0.2362, 0.1357, 0.3149, 0.2727, 0.3149, 0.3182, 0.2362, 0.2727, 0.3149, 0.4097, 0.3149, 0.5, 0.2362, 0.5455, 0.3149, 0.5909, 0.2362, 0.5, 0.2362, 0.5909, 0.2362, 0.5903, 0.1575, 0.6818, 0.2362, 0.6812, 0.3149, 0.7727, 0.2362, 0.6818, 0.2362, 0.7727, 0.2362, 0.7273, 0.1575, 0.7273, 0.1575, 0.7727, 0.2362, 0.8643, 0.1575, 0.8636, 0.2362, 0.863, 0.3149, 0.9545, 0.2362, 0.8636, 0.2362, 0.9545, 0.2362, 0.8643, 0.1575, 0.8643, 0.1575, 0.9545, 0.2362, 1.0, 0.1575, 0.1364, 0.2362, 0.1357, 0.3149, 0.2273, 0.2362, 0.1364, 0.2362, 0.2273, 0.2362, 0.137, 0.1575, 0.137, 0.1575, 0.2273, 0.2362, 0.2727, 0.1575, 0.3182, 0.2362, 0.4097, 0.3149, 0.4091, 0.2362, 0.3182, 0.2362, 0.4091, 0.2362, 0.4085, 0.1575, 0.5, 0.07873, 0.4085, 0.1575, 0.5903, 0.1575, 0.5, 0.07873, 0.5903, 0.1575, 0.5909, 0.07873, 0.6818, 0.07873, 0.5903, 0.1575, 0.7273, 0.1575, 0.6818, 0.07873, 0.7273, 0.1575, 0.7727, 0.07873, 0.7727, 0.07873, 0.7273, 0.1575, 0.8643, 0.1575, 0.8636, 0.07873, 0.8643, 0.1575, 0.9321, 0.0399, 0.9321, 0.0399, 0.8643, 0.1575, 1.0, 0.1575, 0.4085, 0.1575, 0.4091, 0.07873, 0.3182, 0.07873, 0.3182, 0.07873, 0.4091, 0.07873, 0.3636, 0.0, 0.1588, 0.0399, 0.137, 0.1575, 0.2273, 0.07873, 0.2273, 0.07873, 0.137, 0.1575, 0.2727, 0.1575, 0.2273, 0.2362, 0.2665, 0.2362, 0.2727, 0.1575, 0.2273, 0.2362, 0.2727, 0.3149, 0.2665, 0.2362, 0.2665, 0.2362, 0.2737, 0.2362, 0.2727, 0.1575, 0.2737, 0.2362, 0.3182, 0.2362, 0.2727, 0.1575, 0.2727, 0.3149, 0.2737, 0.2362, 0.2665, 0.2362, 0.2737, 0.2362, 0.2727, 0.3149, 0.3182, 0.2362, 0.5, 0.5246, 0.5833, 0.62, 0.5, 0.6667, 0.5833, 0.1152, 0.5, 0.192, 0.5, 0.03002, 0.5833, 0.2976, 0.5, 0.3811, 0.5, 0.192, 0.5833, 0.4512, 0.5, 0.5246, 0.5, 0.3811, 0.6667, 0.5342, 0.5833, 0.62, 0.5833, 0.4512, 0.75, 0.6526, 0.6667, 0.6667, 0.6667, 0.5342, 0.6667, 0.7823, 0.75, 0.8775, 0.6667, 0.9713, 0.6667, 2.22e-16, 0.75, 0.05159, 0.6667, 0.1368, 0.6667, 0.1368, 0.75, 0.2045, 0.6667, 0.2958, 0.75, 0.4287, 0.6667, 0.4167, 0.6667, 0.2958, 0.75, 0.4287, 0.6667, 0.5342, 0.6667, 0.4167, 0.8333, 0.756, 0.75, 0.8775, 0.75, 0.75, 0.8333, 0.9804, 0.75, 1.0, 0.75, 0.8775, 0.75, 0.05159, 0.8333, 0.09744, 0.75, 0.2045, 0.9167, 0.05693, 0.8333, 0.09744, 0.8333, 2.22e-16, 0.9167, 0.2957, 0.8333, 0.365, 0.8333, 0.25, 0.8333, 0.365, 0.9167, 0.4524, 0.8333, 0.5, 1.0, 0.8775, 0.9167, 0.9167, 0.9167, 0.7562, 1.0, 0.155, 0.9167, 0.1667, 0.9167, 0.05693, 0.08333, 0.7896, 2.22e-16, 0.8775, 2.22e-16, 0.75, 0.08333, 0.9253, 2.22e-16, 1.0, 2.22e-16, 0.8775, 0.08333, 0.5833, 0.1667, 0.6217, 0.08333, 0.6667, 0.1667, 0.9019, 0.08333, 0.9253, 0.08333, 0.7896, 0.1667, 0.1243, 0.08333, 0.2951, 0.08333, 0.1572, 0.25, 0.7848, 0.1667, 0.9019, 0.1667, 0.75, 0.25, 0.9602, 0.1667, 1.0, 0.1667, 0.9019, 0.25, 0.3981, 0.1667, 0.4167, 0.1667, 0.3333, 0.25, 0.5, 0.3333, 0.5331, 0.25, 0.6496, 0.25, 0.6496, 0.3333, 0.7114, 0.25, 0.7848, 0.3333, 0.8851, 0.25, 0.9602, 0.25, 0.7848, 0.3333, 0.03506, 0.25, 0.1016, 0.25, 2.22e-16, 0.3333, 0.2148, 0.25, 0.25, 0.25, 0.1016, 0.3333, 0.5331, 0.4167, 0.635, 0.3333, 0.7114, 0.4167, 0.4531, 0.3333, 0.5331, 0.3333, 0.3799, 0.4167, 0.4531, 0.5, 0.5246, 0.4167, 0.635, 0.4167, 0.75, 0.5, 0.7874, 0.4167, 0.8773, 0.5, 0.973, 0.4167, 1.0, 0.4167, 0.8773, 0.5, 0.3811, 0.4167, 0.4531, 0.4167, 0.3333, 0.5, 0.5246, 0.5833, 0.4512, 0.5833, 0.62, 0.5833, 0.9666, 0.5, 0.973, 0.5, 0.7874, 0.5833, 0.7857, 0.5833, 0.7857, 0.5833, 0.62, 0.6667, 0.6667, 0.6667, 0.7823, 0.5833, 2.22e-16, 0.5833, 0.1152, 0.5, 0.03002, 0.5833, 0.1152, 0.5833, 0.2976, 0.5, 0.192, 0.5833, 0.2976, 0.5833, 0.4512, 0.5, 0.3811, 0.6667, 0.5342, 0.6667, 0.6667, 0.5833, 0.62, 0.6667, 0.9713, 0.5833, 0.9666, 0.5833, 0.7857, 0.6667, 0.7823, 0.5833, 0.1152, 0.5833, 2.22e-16, 0.6667, 2.22e-16, 0.6667, 0.1368, 0.5833, 0.2976, 0.5833, 0.1152, 0.6667, 0.1368, 0.6667, 0.2958, 0.6667, 0.4167, 0.5833, 0.4512, 0.5833, 0.2976, 0.6667, 0.2958, 0.6667, 0.7823, 0.6667, 0.6667, 0.75, 0.6526, 0.75, 0.75, 0.5833, 0.4512, 0.6667, 0.4167, 0.6667, 0.5342, 0.75, 0.4287, 0.75, 0.6526, 0.6667, 0.5342, 0.75, 0.6526, 0.75, 0.4287, 0.8333, 0.5, 0.8333, 0.6421, 0.75, 0.75, 0.75, 0.8775, 0.6667, 0.7823, 0.6667, 0.9713, 0.75, 0.8775, 0.75, 1.0, 0.6667, 0.1368, 0.75, 0.05159, 0.75, 0.2045, 0.6667, 0.2958, 0.75, 0.2045, 0.75, 0.4287, 0.75, 0.75, 0.75, 0.6526, 0.8333, 0.6421, 0.8333, 0.756, 0.8333, 0.365, 0.75, 0.4287, 0.75, 0.2045, 0.8333, 0.25, 0.8333, 0.756, 0.8333, 0.9804, 0.75, 0.8775, 0.8333, 2.22e-16, 0.8333, 0.09744, 0.75, 0.05159, 0.75, 0.2045, 0.8333, 0.09744, 0.8333, 0.25, 0.9167, 0.6706, 0.8333, 0.6421, 0.8333, 0.5, 0.9167, 0.4524, 0.75, 0.4287, 0.8333, 0.365, 0.8333, 0.5, 0.8333, 0.756, 0.8333, 0.6421, 0.9167, 0.6706, 0.9167, 0.7562, 0.9167, 0.9167, 0.8333, 0.9804, 0.8333, 0.756, 0.9167, 0.7562, 0.8333, 0.25, 0.8333, 0.09744, 0.9167, 0.1667, 0.9167, 0.2957, 0.8333, 0.9804, 0.9167, 0.9167, 0.9167, 1.0, 0.8333, 0.09744, 0.9167, 0.05693, 0.9167, 0.1667, 1.0, 0.6391, 0.9167, 0.6706, 0.9167, 0.4524, 1.0, 0.5, 0.8333, 0.365, 0.9167, 0.2957, 0.9167, 0.4524, 0.5833, 0.7857, 0.5, 0.7874, 0.5, 0.6667, 0.5833, 0.62, 1.0, 0.75, 0.9167, 0.7562, 0.9167, 0.6706, 1.0, 0.6391, 0.9167, 1.0, 0.9167, 0.9167, 1.0, 0.8775, 1.0, 1.0, 0.9167, 0.7562, 1.0, 0.75, 1.0, 0.8775, 0.9167, 0.2957, 0.9167, 0.1667, 1.0, 0.155, 1.0, 0.3093, 1.0, 2.22e-16, 1.0, 0.155, 0.9167, 0.05693, 0.9167, 0.4524, 0.9167, 0.2957, 1.0, 0.3093, 1.0, 0.4167, 0.08333, 0.5833, 2.22e-16, 0.6391, 2.22e-16, 0.5, 0.08333, 0.5, 0.9167, 0.4524, 1.0, 0.4167, 1.0, 0.5, 2.22e-16, 0.75, 2.22e-16, 0.6391, 0.08333, 0.6667, 0.08333, 0.7896, 2.22e-16, 0.6391, 0.08333, 0.5833, 0.08333, 0.6667, 0.08333, 0.1572, 2.22e-16, 0.155, 2.22e-16, 2.22e-16, 0.08333, 2.22e-16, 0.08333, 0.7896, 0.08333, 0.9253, 2.22e-16, 0.8775, 0.08333, 0.2951, 2.22e-16, 0.3093, 2.22e-16, 0.155, 0.08333, 0.1572, 0.08333, 0.4167, 2.22e-16, 0.4167, 2.22e-16, 0.3093, 0.08333, 0.2951, 0.08333, 0.5, 2.22e-16, 0.5, 2.22e-16, 0.4167, 0.08333, 0.4167, 0.1667, 0.6217, 0.08333, 0.5833, 0.08333, 0.5, 0.1667, 0.5, 0.1667, 0.75, 0.08333, 0.7896, 0.08333, 0.6667, 0.1667, 0.6217, 0.08333, 0.1572, 0.08333, 2.22e-16, 0.1667, 2.22e-16, 0.1667, 0.1243, 0.1667, 0.75, 0.1667, 0.9019, 0.08333, 0.7896, 0.1667, 0.9019, 0.1667, 1.0, 0.08333, 0.9253, 0.1667, 0.4167, 0.08333, 0.4167, 0.08333, 0.2951, 0.1667, 0.3333, 0.08333, 0.2951, 0.1667, 0.1243, 0.1667, 0.3333, 0.1667, 0.5, 0.08333, 0.5, 0.08333, 0.4167, 0.1667, 0.4167, 0.25, 0.6496, 0.1667, 0.6217, 0.1667, 0.5, 0.25, 0.5, 0.1667, 0.75, 0.1667, 0.6217, 0.25, 0.6496, 0.25, 0.7848, 0.25, 0.1016, 0.1667, 0.1243, 0.1667, 2.22e-16, 0.25, 2.22e-16, 0.25, 0.7848, 0.25, 0.9602, 0.1667, 0.9019, 0.1667, 0.3333, 0.1667, 0.1243, 0.25, 0.25, 0.25, 0.3981, 0.1667, 0.1243, 0.25, 0.1016, 0.25, 0.25, 0.25, 0.5, 0.1667, 0.5, 0.1667, 0.4167, 0.25, 0.3981, 0.3333, 0.3799, 0.25, 0.3981, 0.25, 0.25, 0.3333, 0.2148, 0.25, 0.6496, 0.3333, 0.5331, 0.3333, 0.7114, 0.3333, 0.7114, 0.3333, 0.8851, 0.25, 0.7848, 0.3333, 0.8851, 0.3333, 1.0, 0.25, 0.9602, 0.3333, 0.03506, 0.3333, 0.2148, 0.25, 0.1016, 0.3333, 0.5331, 0.25, 0.5, 0.25, 0.3981, 0.3333, 0.3799, 0.4167, 0.8773, 0.3333, 0.8851, 0.3333, 0.7114, 0.4167, 0.75, 0.4167, 0.4531, 0.4167, 0.635, 0.3333, 0.5331, 0.3333, 0.7114, 0.4167, 0.635, 0.4167, 0.75, 0.3333, 1.0, 0.3333, 0.8851, 0.4167, 0.8773, 0.4167, 1.0, 0.3333, 0.2148, 0.3333, 0.03506, 0.4167, 0.04104, 0.4167, 0.2074, 0.4167, 0.3333, 0.3333, 0.3799, 0.3333, 0.2148, 0.4167, 0.2074, 0.5, 0.7874, 0.4167, 0.75, 0.4167, 0.635, 0.5, 0.6667, 0.3333, 0.3799, 0.4167, 0.3333, 0.4167, 0.4531, 0.4167, 0.635, 0.5, 0.5246, 0.5, 0.6667, 0.4167, 0.2074, 0.4167, 0.04104, 0.5, 0.03002, 0.5, 0.192, 0.5, 0.7874, 0.5, 0.973, 0.4167, 0.8773, 0.4167, 0.3333, 0.4167, 0.2074, 0.5, 0.192, 0.5, 0.3811, 0.5, 0.3811, 0.5, 0.5246, 0.4167, 0.4531, 0.5, 0.5246, 0.5, 0.6667, 0.5833, 0.62, 0.5833, 0.1152, 0.5, 0.03002, 0.5, 0.192, 0.5833, 0.2976, 0.5, 0.192, 0.5, 0.3811, 0.5833, 0.4512, 0.5, 0.3811, 0.5, 0.5246, 0.6667, 0.5342, 0.5833, 0.4512, 0.5833, 0.62, 0.75, 0.6526, 0.6667, 0.5342, 0.6667, 0.6667, 0.6667, 0.7823, 0.6667, 0.9713, 0.75, 0.8775, 0.6667, 2.22e-16, 0.6667, 0.1368, 0.75, 0.05159, 0.6667, 0.1368, 0.6667, 0.2958, 0.75, 0.2045, 0.75, 0.4287, 0.6667, 0.2958, 0.6667, 0.4167, 0.75, 0.4287, 0.6667, 0.4167, 0.6667, 0.5342, 0.8333, 0.756, 0.75, 0.75, 0.75, 0.8775, 0.8333, 0.9804, 0.75, 0.8775, 0.75, 1.0, 0.75, 0.05159, 0.75, 0.2045, 0.8333, 0.09744, 0.9167, 0.05693, 0.8333, 2.22e-16, 0.8333, 0.09744, 0.9167, 0.2957, 0.8333, 0.25, 0.8333, 0.365, 0.8333, 0.365, 0.8333, 0.5, 0.9167, 0.4524, 1.0, 0.8775, 0.9167, 0.7562, 0.9167, 0.9167, 1.0, 0.155, 0.9167, 0.05693, 0.9167, 0.1667, 0.08333, 0.7896, 2.22e-16, 0.75, 2.22e-16, 0.8775, 0.08333, 0.9253, 2.22e-16, 0.8775, 2.22e-16, 1.0, 0.08333, 0.5833, 0.08333, 0.6667, 0.1667, 0.6217, 0.1667, 0.9019, 0.08333, 0.7896, 0.08333, 0.9253, 0.1667, 0.1243, 0.08333, 0.1572, 0.08333, 0.2951, 0.25, 0.7848, 0.1667, 0.75, 0.1667, 0.9019, 0.25, 0.9602, 0.1667, 0.9019, 0.1667, 1.0, 0.25, 0.3981, 0.1667, 0.3333, 0.1667, 0.4167, 0.25, 0.5, 0.25, 0.6496, 0.3333, 0.5331, 0.25, 0.6496, 0.25, 0.7848, 0.3333, 0.7114, 0.3333, 0.8851, 0.25, 0.7848, 0.25, 0.9602, 0.3333, 0.03506, 0.25, 2.22e-16, 0.25, 0.1016, 0.3333, 0.2148, 0.25, 0.1016, 0.25, 0.25, 0.3333, 0.5331, 0.3333, 0.7114, 0.4167, 0.635, 0.4167, 0.4531, 0.3333, 0.3799, 0.3333, 0.5331, 0.4167, 0.4531, 0.4167, 0.635, 0.5, 0.5246, 0.4167, 0.75, 0.4167, 0.8773, 0.5, 0.7874, 0.5, 0.973, 0.4167, 0.8773, 0.4167, 1.0, 0.5, 0.3811, 0.4167, 0.3333, 0.4167, 0.4531, 0.5, 0.5246, 0.5833, 0.62, 0.5833, 0.4512, 0.5833, 0.9666, 0.5833, 0.7857, 0.5, 0.7874, 0.5, 0.973, 0.5833, 0.7857, 0.6667, 0.7823, 0.6667, 0.6667, 0.5833, 0.62, 0.5833, 2.22e-16, 0.5, 0.03002, 0.5833, 0.1152, 0.5833, 0.1152, 0.5, 0.192, 0.5833, 0.2976, 0.5833, 0.2976, 0.5, 0.3811, 0.5833, 0.4512, 0.6667, 0.5342, 0.5833, 0.62, 0.6667, 0.6667, 0.6667, 0.9713, 0.6667, 0.7823, 0.5833, 0.7857, 0.5833, 0.9666, 0.5833, 0.1152, 0.6667, 0.1368, 0.6667, 2.22e-16, 0.5833, 2.22e-16, 0.5833, 0.2976, 0.6667, 0.2958, 0.6667, 0.1368, 0.5833, 0.1152, 0.6667, 0.4167, 0.6667, 0.2958, 0.5833, 0.2976, 0.5833, 0.4512, 0.6667, 0.7823, 0.75, 0.75, 0.75, 0.6526, 0.6667, 0.6667, 0.5833, 0.4512, 0.6667, 0.5342, 0.6667, 0.4167, 0.75, 0.4287, 0.6667, 0.5342, 0.75, 0.6526, 0.75, 0.6526, 0.8333, 0.6421, 0.8333, 0.5, 0.75, 0.4287, 0.75, 0.75, 0.6667, 0.7823, 0.75, 0.8775, 0.6667, 0.9713, 0.75, 1.0, 0.75, 0.8775, 0.6667, 0.1368, 0.75, 0.2045, 0.75, 0.05159, 0.6667, 0.2958, 0.75, 0.4287, 0.75, 0.2045, 0.75, 0.75, 0.8333, 0.756, 0.8333, 0.6421, 0.75, 0.6526, 0.8333, 0.365, 0.8333, 0.25, 0.75, 0.2045, 0.75, 0.4287, 0.8333, 0.756, 0.75, 0.8775, 0.8333, 0.9804, 0.8333, 2.22e-16, 0.75, 0.05159, 0.8333, 0.09744, 0.75, 0.2045, 0.8333, 0.25, 0.8333, 0.09744, 0.9167, 0.6706, 0.9167, 0.4524, 0.8333, 0.5, 0.8333, 0.6421, 0.75, 0.4287, 0.8333, 0.5, 0.8333, 0.365, 0.8333, 0.756, 0.9167, 0.7562, 0.9167, 0.6706, 0.8333, 0.6421, 0.9167, 0.9167, 0.9167, 0.7562, 0.8333, 0.756, 0.8333, 0.9804, 0.8333, 0.25, 0.9167, 0.2957, 0.9167, 0.1667, 0.8333, 0.09744, 0.8333, 0.9804, 0.9167, 1.0, 0.9167, 0.9167, 0.8333, 0.09744, 0.9167, 0.1667, 0.9167, 0.05693, 1.0, 0.6391, 1.0, 0.5, 0.9167, 0.4524, 0.9167, 0.6706, 0.8333, 0.365, 0.9167, 0.4524, 0.9167, 0.2957, 0.5833, 0.7857, 0.5833, 0.62, 0.5, 0.6667, 0.5, 0.7874, 1.0, 0.75, 1.0, 0.6391, 0.9167, 0.6706, 0.9167, 0.7562, 0.9167, 1.0, 1.0, 1.0, 1.0, 0.8775, 0.9167, 0.9167, 0.9167, 0.7562, 1.0, 0.8775, 1.0, 0.75, 0.9167, 0.2957, 1.0, 0.3093, 1.0, 0.155, 0.9167, 0.1667, 1.0, 2.22e-16, 0.9167, 0.05693, 1.0, 0.155, 0.9167, 0.4524, 1.0, 0.4167, 1.0, 0.3093, 0.9167, 0.2957, 0.08333, 0.5833, 0.08333, 0.5, 2.22e-16, 0.5, 2.22e-16, 0.6391, 0.9167, 0.4524, 1.0, 0.5, 1.0, 0.4167, 2.22e-16, 0.75, 0.08333, 0.7896, 0.08333, 0.6667, 2.22e-16, 0.6391, 2.22e-16, 0.6391, 0.08333, 0.6667, 0.08333, 0.5833, 0.08333, 0.1572, 0.08333, 2.22e-16, 2.22e-16, 2.22e-16, 2.22e-16, 0.155, 0.08333, 0.7896, 2.22e-16, 0.8775, 0.08333, 0.9253, 0.08333, 0.2951, 0.08333, 0.1572, 2.22e-16, 0.155, 2.22e-16, 0.3093, 0.08333, 0.4167, 0.08333, 0.2951, 2.22e-16, 0.3093, 2.22e-16, 0.4167, 0.08333, 0.5, 0.08333, 0.4167, 2.22e-16, 0.4167, 2.22e-16, 0.5, 0.1667, 0.6217, 0.1667, 0.5, 0.08333, 0.5, 0.08333, 0.5833, 0.1667, 0.75, 0.1667, 0.6217, 0.08333, 0.6667, 0.08333, 0.7896, 0.08333, 0.1572, 0.1667, 0.1243, 0.1667, 2.22e-16, 0.08333, 2.22e-16, 0.1667, 0.75, 0.08333, 0.7896, 0.1667, 0.9019, 0.1667, 0.9019, 0.08333, 0.9253, 0.1667, 1.0, 0.1667, 0.4167, 0.1667, 0.3333, 0.08333, 0.2951, 0.08333, 0.4167, 0.08333, 0.2951, 0.1667, 0.3333, 0.1667, 0.1243, 0.1667, 0.5, 0.1667, 0.4167, 0.08333, 0.4167, 0.08333, 0.5, 0.25, 0.6496, 0.25, 0.5, 0.1667, 0.5, 0.1667, 0.6217, 0.1667, 0.75, 0.25, 0.7848, 0.25, 0.6496, 0.1667, 0.6217, 0.25, 0.1016, 0.25, 2.22e-16, 0.1667, 2.22e-16, 0.1667, 0.1243, 0.25, 0.7848, 0.1667, 0.9019, 0.25, 0.9602, 0.1667, 0.3333, 0.25, 0.3981, 0.25, 0.25, 0.1667, 0.1243, 0.1667, 0.1243, 0.25, 0.25, 0.25, 0.1016, 0.25, 0.5, 0.25, 0.3981, 0.1667, 0.4167, 0.1667, 0.5, 0.3333, 0.3799, 0.3333, 0.2148, 0.25, 0.25, 0.25, 0.3981, 0.25, 0.6496, 0.3333, 0.7114, 0.3333, 0.5331, 0.3333, 0.7114, 0.25, 0.7848, 0.3333, 0.8851, 0.3333, 0.8851, 0.25, 0.9602, 0.3333, 1.0, 0.3333, 0.03506, 0.25, 0.1016, 0.3333, 0.2148, 0.3333, 0.5331, 0.3333, 0.3799, 0.25, 0.3981, 0.25, 0.5, 0.4167, 0.8773, 0.4167, 0.75, 0.3333, 0.7114, 0.3333, 0.8851, 0.4167, 0.4531, 0.3333, 0.5331, 0.4167, 0.635, 0.3333, 0.7114, 0.4167, 0.75, 0.4167, 0.635, 0.3333, 1.0, 0.4167, 1.0, 0.4167, 0.8773, 0.3333, 0.8851, 0.3333, 0.2148, 0.4167, 0.2074, 0.4167, 0.04104, 0.3333, 0.03506, 0.4167, 0.3333, 0.4167, 0.2074, 0.3333, 0.2148, 0.3333, 0.3799, 0.5, 0.7874, 0.5, 0.6667, 0.4167, 0.635, 0.4167, 0.75, 0.3333, 0.3799, 0.4167, 0.4531, 0.4167, 0.3333, 0.4167, 0.635, 0.5, 0.6667, 0.5, 0.5246, 0.4167, 0.2074, 0.5, 0.192, 0.5, 0.03002, 0.4167, 0.04104, 0.5, 0.7874, 0.4167, 0.8773, 0.5, 0.973, 0.4167, 0.3333, 0.5, 0.3811, 0.5, 0.192, 0.4167, 0.2074, 0.5, 0.3811, 0.4167, 0.4531, 0.5, 0.5246])
me_icosphere_002.materials.append(mat_material_007)
me_icosphere_002.materials.append(mat_material)
me_icosphere_002.materials.append(mat_material_002)
me_icosphere_002.materials.append(mat_snake_bottom)
me_icosphere_002.materials.append(mat_mouth)
me_icosphere_002.materials.append(mat_material_010)
me_icosphere_002.materials.append(mat_material_011)
me_icosphere_002.materials.append(mat_material_012)
me_icosphere_002.materials.append(mat_material_013)
me_icosphere_002.materials.append(mat_material_005)
me_icosphere_002.update()

# ---- objects
ob_light = bpy.data.objects.new('Light', light_light)
ob_camera = bpy.data.objects.new('Camera', cam_camera)
ob_icosphere_001 = bpy.data.objects.new('Icosphere.001', me_icosphere_002)

# ---- transforms, parenting, visibility, modifiers, constraints
ob_light.location = (4.076, 1.005, 5.904)
ob_light.rotation_euler = (0.6503, 0.05522, 1.866)
ob_light.lock_rotations_4d = False
ob_light.empty_display_type = 'ARROWS'
ob_light.color = (0.0, 0.0, 0.0, 0.0)
ob_light.lineart.crease_threshold = 0.0
ob_camera.location = (7.359, -6.926, 4.958)
ob_camera.rotation_euler = (1.109, 0.0, 0.8149)
ob_camera.lock_rotations_4d = False
ob_camera.empty_display_type = 'ARROWS'
ob_camera.color = (0.0, 0.0, 0.0, 0.0)
ob_camera.display_type = 'WIRE'
ob_camera.lineart.crease_threshold = 0.0
ob_icosphere_001.location = (0.0, 0.0, 0.0)

# ---- collection membership
col_collection.objects.link(ob_light)
col_collection.objects.link(ob_camera)
col_head.objects.link(ob_icosphere_001)

# ---- scene / render settings (as saved in the file)
scene.camera = ob_camera
scene.frame_start = 1; scene.frame_end = 250; scene.frame_set(1)
scene.render.engine = 'BLENDER_EEVEE_NEXT'
bpy.context.view_layer.update()
